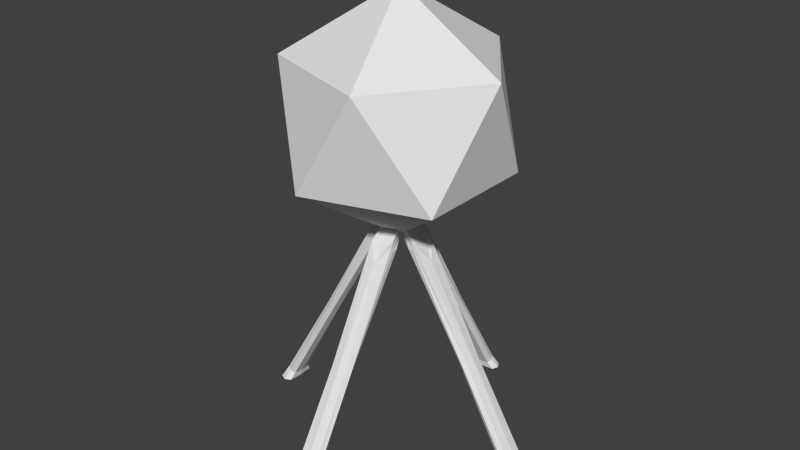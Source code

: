 # Source: marker3.blend  (saved by Blender 2.76.0; exported with 4.5.12 LTS)
import bpy
from mathutils import Matrix  # noqa: F401  (used for matrix-valued properties, if any)

bpy.ops.wm.read_factory_settings(use_empty=True)
scene = bpy.context.scene
scene.name = 'Scene'

# ---- collections
col_collection_1 = bpy.data.collections.new('Collection 1'); scene.collection.children.link(col_collection_1)

# ---- world
world_world = bpy.data.worlds.new('World'); scene.world = world_world
world_world.color = (0.05088, 0.05088, 0.05088)
world_world.use_sun_shadow = False
world_world.sun_shadow_jitter_overblur = 0.0
world_world.cycles.sampling_method = 'MANUAL'
world_world.cycles.sample_map_resolution = 256

# ---- meshes
me_icosphere = bpy.data.meshes.new('Icosphere')
me_icosphere.from_pydata([(0.7236, -0.5257, -0.4472), (-0.2764, -0.8506, -0.4472), (-0.8944, 0.0, -0.4472), (-0.2764, 0.8506, -0.4472), (0.7236, 0.5257, -0.4472), (0.2764, -0.8506, 0.4472), (-0.7236, -0.5257, 0.4472), (-0.7236, 0.5257, 0.4472), (0.2764, 0.8506, 0.4472), (0.8944, 0.0, 0.4472), (0.0, 0.0, 1.0), (-0.08507, 0.0, -0.9474), (-0.02629, 0.0809, -0.9474), (0.06882, 0.05, -0.9474), (0.06882, -0.05, -0.9474), (-0.02629, -0.0809, -0.9474)], [], [(0, 14, 13, 4), (12, 11, 2, 3), (15, 14, 0, 1), (13, 12, 3, 4), (0, 4, 9), (1, 0, 5), (2, 1, 6), (3, 2, 7), (4, 3, 8), (0, 9, 5), (1, 5, 6), (2, 6, 7), (3, 7, 8), (4, 8, 9), (5, 9, 10), (6, 5, 10), (7, 6, 10), (8, 7, 10), (9, 8, 10), (11, 12, 13, 14, 15), (11, 15, 1, 2)])
me_icosphere.use_remesh_preserve_volume = False
me_icosphere.use_remesh_preserve_attributes = False
me_icosphere.use_mirror_vertex_groups = False
me_icosphere.update()
me_cube_003 = bpy.data.meshes.new('Cube.003')
me_cube_003.from_pydata([(-0.1632, -0.1046, -0.008975), (-1.163, -0.1046, -1.741), (-1.25, -0.1046, -1.691), (-0.1632, 0.09538, -0.008975), (-0.2498, 0.09538, 0.04103), (-1.163, 0.09538, -1.741), (-1.25, 0.09538, -1.691), (-0.2498, -0.1046, 0.04103), (0.0006366, 0.0661, 0.2), (0.0006366, -0.004615, 0.1), (-0.07007, -0.07533, 0.2), (0.0006366, -0.07533, 0.2), (-0.07007, 0.0661, 0.2), (-1.307, -0.1546, -1.8), (-1.177, -0.1546, -1.8), (-1.307, 0.1454, -1.8), (-1.177, 0.1454, -1.8)], [], [(5, 1, 14, 16), (6, 4, 3, 5), (0, 1, 5, 3), (12, 10, 11, 8), (7, 2, 1, 0), (4, 6, 2, 7), (0, 3, 9), (12, 10, 9), (3, 4, 12, 9), (4, 7, 10, 12), (7, 0, 9, 10), (13, 15, 16, 14), (2, 6, 15, 13), (1, 2, 13, 14), (6, 5, 16, 15)])
_k = {(1, 2): 1.0, (2, 6): 1.0, (5, 6): 1.0, (1, 5): 1.0, (3, 4): 1.0, (0, 3): 0.49804, (9, 10): 1.0, (10, 12): 1.0, (8, 11): 1.0, (7, 10): 1.0, (0, 7): 1.0, (4, 7): 0.49804, (9, 12): 1.0, (3, 9): 1.0, (0, 9): 1.0, (4, 12): 1.0, (13, 14): 1.0, (13, 15): 1.0, (15, 16): 1.0, (14, 16): 1.0, (1, 14): 0.39608, (5, 16): 0.39608, (6, 15): 0.39608, (2, 13): 0.39608}
me_cube_003.attributes.new('crease_edge', 'FLOAT', 'EDGE').data.foreach_set('value', [_k.get((min(e.vertices), max(e.vertices)), 0.0) for e in me_cube_003.edges])
me_cube_003.use_remesh_preserve_volume = False
me_cube_003.use_remesh_preserve_attributes = False
me_cube_003.use_mirror_vertex_groups = False
me_cube_003.update()

# ---- objects
ob_icosphere = bpy.data.objects.new('Icosphere', me_icosphere)
ob_cube = bpy.data.objects.new('Cube', me_cube_003)
ob_empty = bpy.data.objects.new('Empty', None)

# ---- transforms, parenting, visibility, modifiers, constraints
ob_icosphere.location = (-3.021e-11, 0.001514, 2.848)
ob_icosphere.lineart.crease_threshold = 0.0
ob_cube.location = (0.0, 0.0, 1.8)
ob_cube.lineart.crease_threshold = 0.0
_m = ob_cube.modifiers.new('Subsurf', 'SUBSURF')
_m.uv_smooth = 'PRESERVE_CORNERS'
_m.quality = 1
_m.render_levels = 1
_m.show_only_control_edges = False
_m = ob_cube.modifiers.new('Array', 'ARRAY')
_m.count = 4
_m.constant_offset_displace = (0.0, 0.0, 0.0)
_m.use_relative_offset = False
_m.use_object_offset = True
_m.offset_object = ob_empty
ob_empty.parent = ob_cube
ob_empty.matrix_parent_inverse = Matrix(((1.0, 0.0, 0.0, -0.0), (0.0, 1.0, 0.0, -0.0), (0.0, 0.0, 1.0, -1.8), (0.0, 0.0, 0.0, 1.0)))
ob_empty.location = (0.0, 0.0, 1.8)
ob_empty.rotation_euler = (0.0, -0.0, 1.571)
ob_empty.empty_image_offset = (0.0, 0.0)
ob_empty.lineart.crease_threshold = 0.0

# ---- collection membership
col_collection_1.objects.link(ob_icosphere)
col_collection_1.objects.link(ob_cube)
col_collection_1.objects.link(ob_empty)

# ---- scene / render settings (as saved in the file)
scene.frame_start = 1; scene.frame_end = 250; scene.frame_set(1)
scene.render.engine = 'BLENDER_EEVEE_NEXT'
scene.render.resolution_percentage = 50
scene.render.dither_intensity = 0.0
scene.cycles.use_denoising = False
scene.cycles.samples = 10
scene.cycles.sampling_pattern = 'TABULATED_SOBOL'
scene.cycles.light_sampling_threshold = 0.0
scene.cycles.use_adaptive_sampling = False
scene.cycles.use_light_tree = False
scene.cycles.blur_glossy = 0.0
scene.cycles.pixel_filter_type = 'GAUSSIAN'
scene.cycles.sample_clamp_indirect = 0.0
scene.view_settings.view_transform = 'Standard'
bpy.context.view_layer.update()

# ---- added for rendering (the .blend has no active camera and no usable light): camera, sun
cam_auto = bpy.data.cameras.new('AutoCamera')
cam_auto.lens = 50.0
cam_auto.sensor_width = 36.0
cam_auto.clip_end = 1000.0
ob_auto_camera = bpy.data.objects.new('AutoCamera', cam_auto)
scene.collection.objects.link(ob_auto_camera)
ob_auto_camera.location = (4.93664, -5.92396, 5.87308)
ob_auto_camera.rotation_euler = (1.09748, -7.21219e-08, 0.694738)
scene.camera = ob_auto_camera
light_auto_sun = bpy.data.lights.new('AutoSun', 'SUN')
light_auto_sun.energy = 3.0
light_auto_sun.angle = 0.0523599
ob_auto_sun = bpy.data.objects.new('AutoSun', light_auto_sun)
scene.collection.objects.link(ob_auto_sun)
ob_auto_sun.rotation_euler = (0.872665, 0.174533, 0.523599)
bpy.context.view_layer.update()
